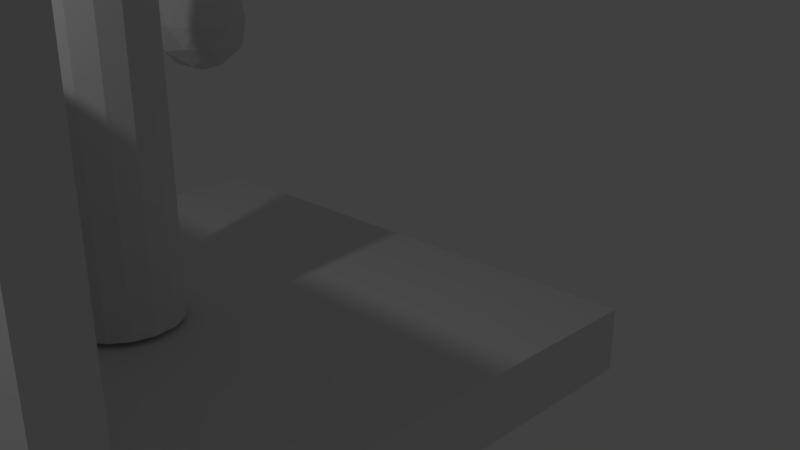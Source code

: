 # Source: ShadowMapping.blend  (saved by Blender 2.76.0; exported with 4.5.12 LTS)
import bpy
from mathutils import Matrix  # noqa: F401  (used for matrix-valued properties, if any)

bpy.ops.wm.read_factory_settings(use_empty=True)
scene = bpy.context.scene
scene.name = 'Scene'

# ---- collections
col_collection_1 = bpy.data.collections.new('Collection 1'); scene.collection.children.link(col_collection_1)

# ---- materials (node trees are filled in below, after node groups)
mat_material = bpy.data.materials.new('Material')
mat_material.alpha_threshold = 0.0
mat_material.use_transparent_shadow = False
mat_material.roughness = 0.5
mat_material.line_color = (0.0, 0.0, 0.0, 1.0)

# ---- material node trees

# ---- world
world_world = bpy.data.worlds.new('World'); scene.world = world_world
world_world.color = (0.05088, 0.05088, 0.05088)
world_world.use_sun_shadow = False
world_world.sun_shadow_jitter_overblur = 0.0
world_world.cycles.sampling_method = 'MANUAL'
world_world.cycles.sample_map_resolution = 256

# ---- cameras
cam_camera = bpy.data.cameras.new('Camera')
cam_camera.clip_end = 100.0
cam_camera.lens = 35.0
cam_camera.sensor_width = 32.0
cam_camera.sensor_height = 18.0
cam_camera.ortho_scale = 7.314
cam_camera.dof.focus_distance = 0.0
cam_camera.dof.aperture_fstop = 128.0

# ---- lights
light_lamp = bpy.data.lights.new('Lamp', 'POINT')
light_lamp.transmission_factor = 0.0
light_lamp.cutoff_distance = 30.0
light_lamp.energy = 100.0
light_lamp.shadow_buffer_clip_start = 1.001
light_lamp.shadow_soft_size = 0.1
light_lamp.shadow_maximum_resolution = 0.006
light_lamp.use_absolute_resolution = True
light_lamp.cycles.use_multiple_importance_sampling = False

# ---- meshes
me_cube = bpy.data.meshes.new('Cube')
me_cube.from_pydata([(2.28, 2.828, -0.0674), (2.28, -2.828, -0.0674), (-2.828, -2.828, -0.0674), (-2.828, 2.828, -0.0674), (2.28, 2.828, 0.5247), (2.28, -2.828, 0.5247), (-2.828, -2.828, 0.5247), (-2.828, 2.828, 0.5247), (1.894, 2.828, -0.0674), (1.894, -2.828, -0.0674), (1.894, 2.828, 0.5247), (1.894, -2.828, 0.5247), (2.28, 2.828, 3.731), (2.28, -2.828, 3.731), (1.894, 2.828, 3.731), (1.894, -2.828, 3.731), (0.3568, 0.501, 0.5771), (0.1591, 0.4617, 0.5771), (-0.008463, 0.3497, 0.5771), (-0.1204, 0.1821, 0.5771), (-0.1598, -0.01558, 0.5771), (-0.1204, -0.2133, 0.5771), (-0.008463, -0.3809, 0.5771), (0.1591, -0.4929, 0.5771), (0.3568, -0.5322, 0.5771), (0.5545, -0.4929, 0.5771), (0.7221, -0.3809, 0.5771), (0.8341, -0.2133, 0.5771), (0.8734, -0.01558, 0.5771), (0.8341, 0.1821, 0.5771), (0.7221, 0.3497, 0.5771), (0.5545, 0.4617, 0.5771), (0.3568, 0.501, 4.738), (0.1591, 0.4617, 4.738), (-0.008463, 0.3497, 4.738), (-0.1204, 0.1821, 4.738), (-0.1598, -0.01558, 4.738), (-0.1204, -0.2133, 4.738), (-0.008463, -0.3809, 4.738), (0.1591, -0.4929, 4.738), (0.3568, -0.5322, 4.738), (0.5545, -0.4929, 4.738), (0.7221, -0.3809, 4.738), (0.8341, -0.2133, 4.738), (0.8734, -0.01558, 4.738), (0.8341, 0.1821, 4.738), (0.7221, 0.3497, 4.738), (0.5545, 0.4617, 4.738), (-1.601, -1.609, 2.254), (-1.239, -1.872, 2.53), (-1.739, -2.034, 2.53), (-2.048, -1.609, 2.53), (-1.739, -1.183, 2.53), (-1.239, -1.346, 2.53), (-1.462, -2.034, 2.977), (-1.962, -1.872, 2.977), (-1.962, -1.346, 2.977), (-1.462, -1.183, 2.977), (-1.153, -1.609, 2.977), (-1.601, -1.609, 3.254), (-1.682, -1.859, 2.329), (-1.388, -1.763, 2.329), (-1.469, -2.013, 2.491), (-1.175, -1.609, 2.491), (-1.388, -1.454, 2.329), (-1.863, -1.609, 2.329), (-1.945, -1.859, 2.491), (-1.682, -1.359, 2.329), (-1.945, -1.359, 2.491), (-1.469, -1.204, 2.491), (-1.125, -1.763, 2.754), (-1.125, -1.454, 2.754), (-1.601, -2.109, 2.754), (-1.307, -2.013, 2.754), (-2.076, -1.763, 2.754), (-1.895, -2.013, 2.754), (-1.895, -1.204, 2.754), (-2.076, -1.454, 2.754), (-1.307, -1.204, 2.754), (-1.601, -1.109, 2.754), (-1.257, -1.859, 3.017), (-1.732, -2.013, 3.017), (-2.026, -1.609, 3.017), (-1.732, -1.204, 3.017), (-1.257, -1.359, 3.017), (-1.519, -1.859, 3.179), (-1.338, -1.609, 3.179), (-1.813, -1.763, 3.179), (-1.813, -1.454, 3.179), (-1.519, -1.359, 3.179)], [], [(8, 9, 2, 3), (10, 7, 6, 11), (0, 4, 5, 1), (9, 11, 6, 2), (2, 6, 7, 3), (10, 8, 3, 7), (4, 0, 8, 10), (1, 5, 11, 9), (5, 4, 12, 13), (0, 1, 9, 8), (12, 14, 15, 13), (11, 5, 13, 15), (10, 11, 15, 14), (4, 10, 14, 12), (17, 16, 31, 30, 29, 28, 27, 26, 25, 24, 23, 22, 21, 20, 19, 18), (33, 34, 35, 36, 37, 38, 39, 40, 41, 42, 43, 44, 45, 46, 47, 32), (16, 17, 33, 32), (31, 16, 32, 47), (24, 25, 41, 40), (17, 18, 34, 33), (25, 26, 42, 41), (18, 19, 35, 34), (26, 27, 43, 42), (19, 20, 36, 35), (27, 28, 44, 43), (20, 21, 37, 36), (28, 29, 45, 44), (21, 22, 38, 37), (29, 30, 46, 45), (22, 23, 39, 38), (30, 31, 47, 46), (23, 24, 40, 39), (48, 61, 60), (49, 61, 63), (48, 60, 65), (48, 65, 67), (48, 67, 64), (49, 63, 70), (50, 62, 72), (51, 66, 74), (52, 68, 76), (53, 69, 78), (49, 70, 73), (50, 72, 75), (51, 74, 77), (52, 76, 79), (53, 78, 71), (54, 80, 85), (55, 81, 87), (56, 82, 88), (57, 83, 89), (58, 84, 86), (86, 89, 59), (86, 84, 89), (84, 57, 89), (89, 88, 59), (89, 83, 88), (83, 56, 88), (88, 87, 59), (88, 82, 87), (82, 55, 87), (87, 85, 59), (87, 81, 85), (81, 54, 85), (85, 86, 59), (85, 80, 86), (80, 58, 86), (71, 84, 58), (71, 78, 84), (78, 57, 84), (79, 83, 57), (79, 76, 83), (76, 56, 83), (77, 82, 56), (77, 74, 82), (74, 55, 82), (75, 81, 55), (75, 72, 81), (72, 54, 81), (73, 80, 54), (73, 70, 80), (70, 58, 80), (78, 79, 57), (78, 69, 79), (69, 52, 79), (76, 77, 56), (76, 68, 77), (68, 51, 77), (74, 75, 55), (74, 66, 75), (66, 50, 75), (72, 73, 54), (72, 62, 73), (62, 49, 73), (70, 71, 58), (70, 63, 71), (63, 53, 71), (64, 69, 53), (64, 67, 69), (67, 52, 69), (67, 68, 52), (67, 65, 68), (65, 51, 68), (65, 66, 51), (65, 60, 66), (60, 50, 66), (63, 64, 53), (63, 61, 64), (61, 48, 64), (60, 62, 50), (60, 61, 62), (61, 49, 62)])
me_cube.materials.append(mat_material)
me_cube.use_remesh_preserve_volume = False
me_cube.use_remesh_preserve_attributes = False
me_cube.use_mirror_vertex_groups = False
me_cube.update()

# ---- objects
ob_cube = bpy.data.objects.new('Cube', me_cube)
ob_lamp = bpy.data.objects.new('Lamp', light_lamp)
ob_camera = bpy.data.objects.new('Camera', cam_camera)

# ---- transforms, parenting, visibility, modifiers, constraints
ob_cube.location = (0.0, 0.0, 0.0)
ob_cube.lock_rotations_4d = False
ob_cube.empty_display_type = 'ARROWS'
ob_cube.lineart.crease_threshold = 0.0
ob_lamp.location = (4.076, 1.005, 5.904)
ob_lamp.rotation_euler = (0.6503, 0.05522, 1.866)
ob_lamp.lock_rotations_4d = False
ob_lamp.empty_display_type = 'ARROWS'
ob_lamp.color = (0.0, 0.0, 0.0, 0.0)
ob_lamp.lineart.crease_threshold = 0.0
ob_camera.location = (3.493, 6.46, 3.874)
ob_camera.rotation_euler = (1.223, 0.0, 2.357)
ob_camera.lock_rotations_4d = False
ob_camera.empty_display_type = 'ARROWS'
ob_camera.color = (0.0, 0.0, 0.0, 0.0)
ob_camera.display_type = 'WIRE'
ob_camera.lineart.crease_threshold = 0.0

# ---- collection membership
col_collection_1.objects.link(ob_cube)
col_collection_1.objects.link(ob_lamp)
col_collection_1.objects.link(ob_camera)

# ---- scene / render settings (as saved in the file)
scene.camera = ob_camera
scene.frame_start = 1; scene.frame_end = 250; scene.frame_set(19)
scene.render.engine = 'BLENDER_EEVEE_NEXT'
scene.render.resolution_percentage = 50
scene.render.dither_intensity = 0.0
scene.cycles.use_denoising = False
scene.cycles.samples = 10
scene.cycles.sampling_pattern = 'TABULATED_SOBOL'
scene.cycles.light_sampling_threshold = 0.0
scene.cycles.use_adaptive_sampling = False
scene.cycles.use_light_tree = False
scene.cycles.blur_glossy = 0.0
scene.cycles.pixel_filter_type = 'GAUSSIAN'
scene.cycles.sample_clamp_indirect = 0.0
scene.view_settings.view_transform = 'Standard'
bpy.context.view_layer.update()
